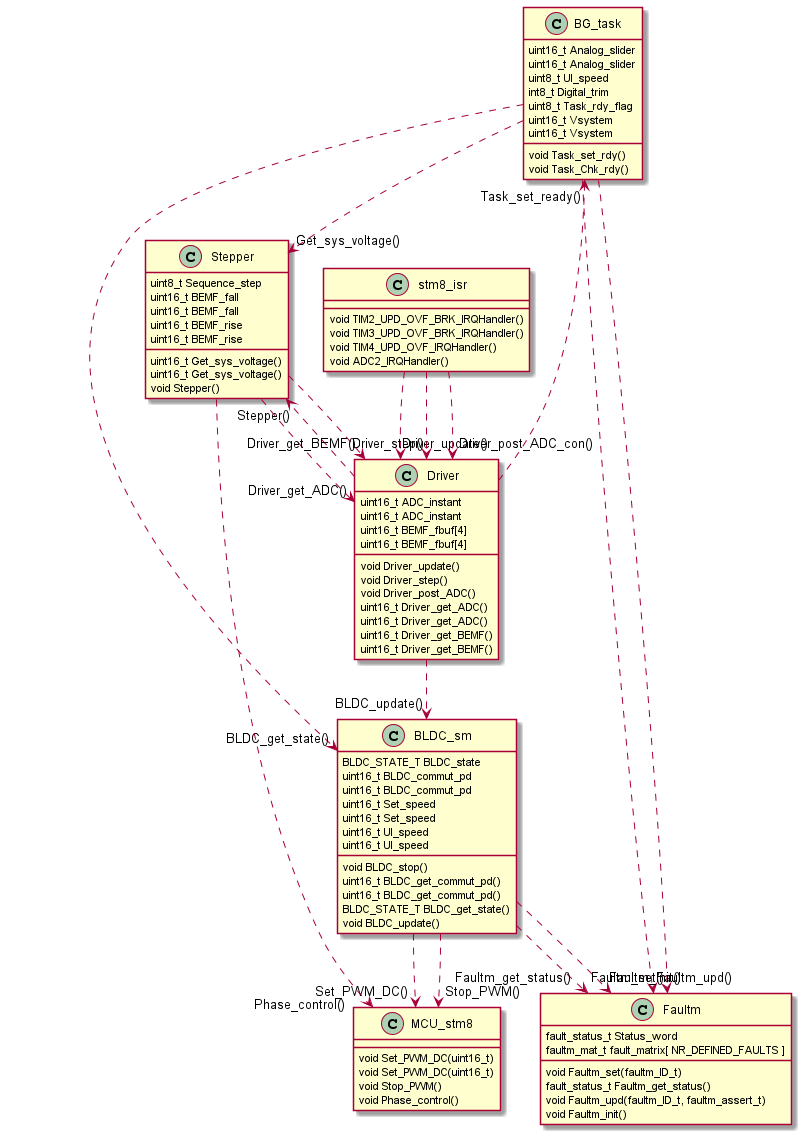

The diagram above was rendered by PlantUML. Its source (embedded in the PNG):
@startuml inline_umlgraph_3.png
class           BLDC_sm {
  BLDC_STATE_T BLDC_state
  uint16_t BLDC_commut_pd
  uint16_t BLDC_commut_pd
  uint16_t Set_speed
  uint16_t Set_speed
  uint16_t UI_speed
  uint16_t UI_speed
  void BLDC_stop()
  uint16_t BLDC_get_commut_pd()
  uint16_t BLDC_get_commut_pd()
  BLDC_STATE_T BLDC_get_state()
  void BLDC_update()
}
class           BG_task{
  uint16_t Analog_slider
  uint16_t Analog_slider
  uint8_t UI_speed
  int8_t Digital_trim
  uint8_t Task_rdy_flag
  uint16_t Vsystem
  uint16_t Vsystem
  void Task_set_rdy()
  void Task_Chk_rdy()
}
class           Stepper{
  uint8_t Sequence_step
  uint16_t BEMF_fall
  uint16_t BEMF_fall
  uint16_t BEMF_rise
  uint16_t BEMF_rise
  uint16_t Get_sys_voltage()
  uint16_t Get_sys_voltage()
  void Stepper()
}
class           Driver{
  uint16_t ADC_instant
  uint16_t ADC_instant
  uint16_t BEMF_fbuf[4]
  uint16_t BEMF_fbuf[4]
  void Driver_update()
  void Driver_step()
  void Driver_post_ADC()
  uint16_t Driver_get_ADC()
  uint16_t Driver_get_ADC()
  uint16_t Driver_get_BEMF()
  uint16_t Driver_get_BEMF()
}
class           Faultm{
  fault_status_t Status_word
  faultm_mat_t fault_matrix[ NR_DEFINED_FAULTS ]
  void Faultm_set(faultm_ID_t)
  fault_status_t Faultm_get_status()
  void Faultm_upd(faultm_ID_t, faultm_assert_t)
  void Faultm_init()
}
class           MCU_stm8{
  void Set_PWM_DC(uint16_t)
  void Set_PWM_DC(uint16_t)
  void Stop_PWM()
  void Phase_control()
}
class           stm8_isr{
  void TIM2_UPD_OVF_BRK_IRQHandler()
  void TIM3_UPD_OVF_BRK_IRQHandler()
  void TIM4_UPD_OVF_IRQHandler()
  void ADC2_IRQHandler()
}

stm8_isr ..> "Driver_update()" Driver
stm8_isr ..> "Driver_step()" Driver
stm8_isr ..> "Driver_post_ADC_con()" Driver

Driver ..> "Stepper()" Stepper
Driver ..> "BLDC_update()" BLDC_sm
Driver ..> "Task_set_ready()" BG_task

BG_task ..> "Faultm_upd()" Faultm
BG_task ..> "Faultm_set()" Faultm
BG_task ..> "BLDC_get_state()" BLDC_sm
BG_task ..> "Get_sys_voltage()" Stepper

BLDC_sm ..> "Faultm_get_status()" Faultm
BLDC_sm ..> "Faultm_init()" Faultm
BLDC_sm ..> "Set_PWM_DC()" MCU_stm8
BLDC_sm ..> "Stop_PWM()" MCU_stm8

Stepper ..> "Driver_get_ADC()" Driver
Stepper ..> "Driver_get_BEMF()" Driver
Stepper ..> "Phase_control()" MCU_stm8
@enduml